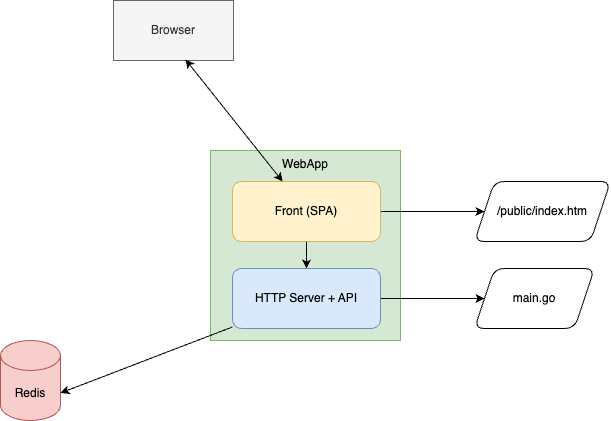

The diagram above was exported from draw.io. Its source (the exported page's mxGraphModel, read from the mxfile embedded in the PNG):
<mxGraphModel dx="1602" dy="569" grid="1" gridSize="10" guides="1" tooltips="1" connect="1" arrows="1" fold="1" page="1" pageScale="1" pageWidth="850" pageHeight="1100" math="0" shadow="0">
  <root>
    <mxCell id="0" />
    <mxCell id="1" parent="0" />
    <mxCell id="2" value="Redis" style="shape=cylinder3;whiteSpace=wrap;html=1;boundedLbl=1;backgroundOutline=1;size=15;fillColor=#f8cecc;strokeColor=#b85450;" parent="1" vertex="1">
      <mxGeometry x="100" y="410" width="60" height="80" as="geometry" />
    </mxCell>
    <mxCell id="3" value="WebApp" style="whiteSpace=wrap;html=1;aspect=fixed;verticalAlign=top;fillColor=#d5e8d4;strokeColor=#82b366;" parent="1" vertex="1">
      <mxGeometry x="310" y="220" width="190" height="190" as="geometry" />
    </mxCell>
    <mxCell id="8" style="edgeStyle=none;html=1;exitX=0.5;exitY=1;exitDx=0;exitDy=0;" parent="1" source="4" target="5" edge="1">
      <mxGeometry relative="1" as="geometry" />
    </mxCell>
    <mxCell id="14" value="" style="edgeStyle=none;html=1;" parent="1" source="4" target="13" edge="1">
      <mxGeometry relative="1" as="geometry" />
    </mxCell>
    <mxCell id="4" value="Front (SPA)" style="rounded=1;whiteSpace=wrap;html=1;fillColor=#fff2cc;strokeColor=#d6b656;" parent="1" vertex="1">
      <mxGeometry x="332" y="251" width="148" height="60" as="geometry" />
    </mxCell>
    <mxCell id="12" value="" style="edgeStyle=none;html=1;" parent="1" source="5" target="11" edge="1">
      <mxGeometry relative="1" as="geometry" />
    </mxCell>
    <mxCell id="5" value="HTTP Server + API" style="rounded=1;whiteSpace=wrap;html=1;fillColor=#dae8fc;strokeColor=#6c8ebf;" parent="1" vertex="1">
      <mxGeometry x="332" y="338" width="148" height="60" as="geometry" />
    </mxCell>
    <mxCell id="6" value="" style="endArrow=classic;html=1;entryX=1;entryY=0;entryDx=0;entryDy=52.5;entryPerimeter=0;" parent="1" source="5" target="2" edge="1">
      <mxGeometry width="50" height="50" relative="1" as="geometry">
        <mxPoint x="210" y="400" as="sourcePoint" />
        <mxPoint x="260" y="350" as="targetPoint" />
      </mxGeometry>
    </mxCell>
    <mxCell id="9" value="Browser" style="rounded=0;whiteSpace=wrap;html=1;fillColor=#f5f5f5;fontColor=#333333;strokeColor=#666666;" parent="1" vertex="1">
      <mxGeometry x="213" y="70" width="120" height="60" as="geometry" />
    </mxCell>
    <mxCell id="10" value="" style="endArrow=classic;startArrow=classic;html=1;entryX=0.6;entryY=0.983;entryDx=0;entryDy=0;entryPerimeter=0;" parent="1" source="4" target="9" edge="1">
      <mxGeometry width="50" height="50" relative="1" as="geometry">
        <mxPoint x="270" y="250" as="sourcePoint" />
        <mxPoint x="260" y="200" as="targetPoint" />
      </mxGeometry>
    </mxCell>
    <mxCell id="11" value="main.go" style="shape=parallelogram;perimeter=parallelogramPerimeter;whiteSpace=wrap;html=1;fixedSize=1;rounded=1;" parent="1" vertex="1">
      <mxGeometry x="574" y="338" width="120" height="60" as="geometry" />
    </mxCell>
    <mxCell id="13" value="/public/index.htm" style="shape=parallelogram;perimeter=parallelogramPerimeter;whiteSpace=wrap;html=1;fixedSize=1;rounded=1;" parent="1" vertex="1">
      <mxGeometry x="574" y="251" width="136" height="60" as="geometry" />
    </mxCell>
  </root>
</mxGraphModel>